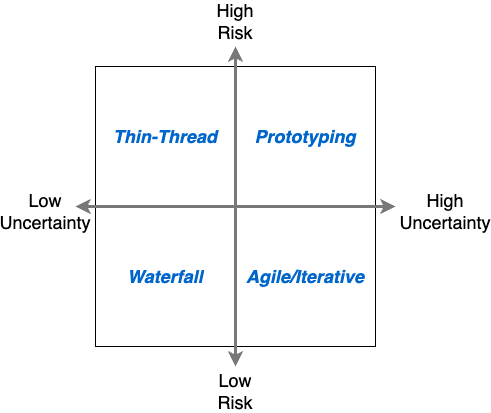

The diagram above was exported from draw.io. Its source (the exported page's mxGraphModel, read from the mxfile embedded in the PNG):
<mxGraphModel dx="1228" dy="709" grid="1" gridSize="10" guides="1" tooltips="1" connect="1" arrows="1" fold="1" page="1" pageScale="1" pageWidth="1100" pageHeight="850" math="0" shadow="0">
  <root>
    <mxCell id="0" />
    <mxCell id="1" parent="0" />
    <mxCell id="8" value="Waterfall" style="whiteSpace=wrap;html=1;aspect=fixed;fontSize=18;fontStyle=3;fontColor=#0066CC;" vertex="1" parent="1">
      <mxGeometry x="110" y="220" width="140" height="140" as="geometry" />
    </mxCell>
    <mxCell id="9" value="Agile/Iterative" style="whiteSpace=wrap;html=1;aspect=fixed;fontSize=18;fontStyle=3;fontColor=#0066CC;" vertex="1" parent="1">
      <mxGeometry x="250" y="220" width="140" height="140" as="geometry" />
    </mxCell>
    <mxCell id="10" value="Prototyping" style="whiteSpace=wrap;html=1;aspect=fixed;fontSize=18;fontStyle=3;fontColor=#0066CC;" vertex="1" parent="1">
      <mxGeometry x="250" y="80" width="140" height="140" as="geometry" />
    </mxCell>
    <mxCell id="11" value="Thin-Thread" style="whiteSpace=wrap;html=1;aspect=fixed;fontSize=18;fontStyle=3;fontColor=#0066CC;" vertex="1" parent="1">
      <mxGeometry x="110" y="80" width="140" height="140" as="geometry" />
    </mxCell>
    <mxCell id="2" value="" style="endArrow=classic;startArrow=classic;html=1;strokeColor=#797777;strokeWidth=3;" edge="1" parent="1">
      <mxGeometry width="50" height="50" relative="1" as="geometry">
        <mxPoint x="250" y="380" as="sourcePoint" />
        <mxPoint x="250" y="60" as="targetPoint" />
      </mxGeometry>
    </mxCell>
    <mxCell id="3" value="" style="endArrow=classic;startArrow=classic;html=1;strokeColor=#797777;strokeWidth=3;" edge="1" parent="1">
      <mxGeometry width="50" height="50" relative="1" as="geometry">
        <mxPoint x="410" y="220" as="sourcePoint" />
        <mxPoint x="90" y="220" as="targetPoint" />
      </mxGeometry>
    </mxCell>
    <mxCell id="12" value="Low&lt;br&gt;Uncertainty" style="text;html=1;strokeColor=none;fillColor=none;align=center;verticalAlign=middle;whiteSpace=wrap;rounded=0;fontSize=18;" vertex="1" parent="1">
      <mxGeometry x="30" y="210" width="60" height="30" as="geometry" />
    </mxCell>
    <mxCell id="14" value="High&lt;br&gt;Uncertainty" style="text;html=1;strokeColor=none;fillColor=none;align=center;verticalAlign=middle;whiteSpace=wrap;rounded=0;fontSize=18;" vertex="1" parent="1">
      <mxGeometry x="430" y="210" width="60" height="30" as="geometry" />
    </mxCell>
    <mxCell id="16" value="Low&lt;br&gt;Risk" style="text;html=1;strokeColor=none;fillColor=none;align=center;verticalAlign=middle;whiteSpace=wrap;rounded=0;fontSize=18;" vertex="1" parent="1">
      <mxGeometry x="220" y="390" width="60" height="30" as="geometry" />
    </mxCell>
    <mxCell id="17" value="High&lt;br&gt;Risk" style="text;html=1;strokeColor=none;fillColor=none;align=center;verticalAlign=middle;whiteSpace=wrap;rounded=0;fontSize=18;" vertex="1" parent="1">
      <mxGeometry x="220" y="20" width="60" height="30" as="geometry" />
    </mxCell>
  </root>
</mxGraphModel>